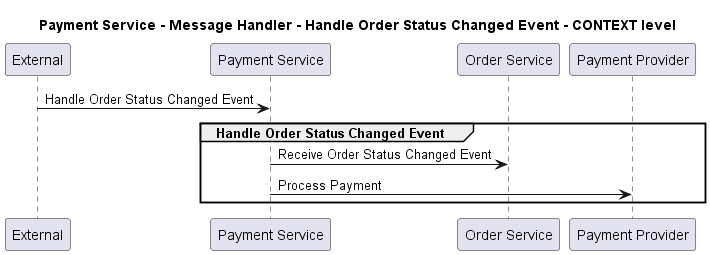

The diagram above was rendered by PlantUML. Its source (embedded in the PNG):
@startuml
!pragma layout smetana

title Payment Service - Message Handler - Handle Order Status Changed Event - CONTEXT level

participant "External" as C4InterFlow.SoftwareSystems.ExternalSystem
participant "Payment Service" as ECommercePlatform.SoftwareSystems.PaymentService
participant "Order Service" as ECommercePlatform.SoftwareSystems.OrderService
participant "Payment Provider" as ECommercePlatform.SoftwareSystems.PaymentProvider

C4InterFlow.SoftwareSystems.ExternalSystem -> ECommercePlatform.SoftwareSystems.PaymentService : Handle Order Status Changed Event
group Handle Order Status Changed Event
ECommercePlatform.SoftwareSystems.PaymentService -> ECommercePlatform.SoftwareSystems.OrderService : Receive Order Status Changed Event
ECommercePlatform.SoftwareSystems.PaymentService -> ECommercePlatform.SoftwareSystems.PaymentProvider : Process Payment
end


@enduml